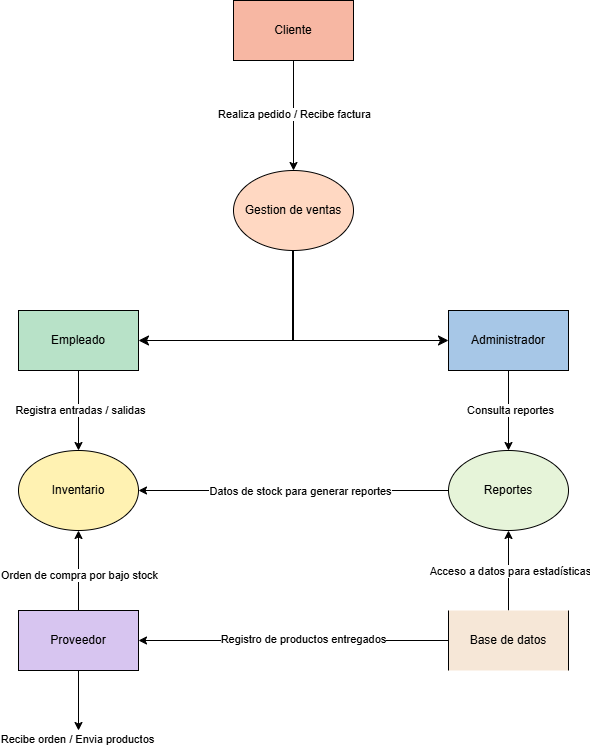

The diagram above was exported from draw.io. Its source (the exported page's mxGraphModel, read from the mxfile embedded in the PNG):
<mxGraphModel dx="984" dy="535" grid="1" gridSize="10" guides="1" tooltips="1" connect="1" arrows="1" fold="1" page="1" pageScale="1" pageWidth="1169" pageHeight="827" background="#FFFFFF" math="0" shadow="0">
  <root>
    <mxCell id="0" />
    <mxCell id="1" parent="0" />
    <mxCell id="3" value="Cliente" style="rounded=0;whiteSpace=wrap;html=1;fillColor=#F7B7A3;" parent="1" vertex="1">
      <mxGeometry x="524" y="30" width="120" height="60" as="geometry" />
    </mxCell>
    <mxCell id="6" value="Empleado" style="rounded=0;whiteSpace=wrap;html=1;fillColor=#B8E2C8;" parent="1" vertex="1">
      <mxGeometry x="309" y="340" width="120" height="60" as="geometry" />
    </mxCell>
    <mxCell id="8" value="Administrador" style="rounded=0;whiteSpace=wrap;html=1;fillColor=#A7C7E7;" parent="1" vertex="1">
      <mxGeometry x="739" y="340" width="120" height="60" as="geometry" />
    </mxCell>
    <mxCell id="21" style="edgeStyle=none;html=1;exitX=0.5;exitY=0;exitDx=0;exitDy=0;entryX=0.5;entryY=1;entryDx=0;entryDy=0;" parent="1" source="10" target="35" edge="1">
      <mxGeometry relative="1" as="geometry">
        <mxPoint x="369" y="550" as="targetPoint" />
      </mxGeometry>
    </mxCell>
    <mxCell id="31" value="Orden de compra por bajo stock" style="edgeLabel;html=1;align=center;verticalAlign=middle;resizable=0;points=[];" parent="21" vertex="1" connectable="0">
      <mxGeometry x="-0.0963" relative="1" as="geometry">
        <mxPoint as="offset" />
      </mxGeometry>
    </mxCell>
    <mxCell id="29" style="edgeStyle=none;html=1;exitX=0.5;exitY=1;exitDx=0;exitDy=0;" parent="1" source="10" edge="1">
      <mxGeometry relative="1" as="geometry">
        <mxPoint x="369" y="760" as="targetPoint" />
      </mxGeometry>
    </mxCell>
    <mxCell id="30" value="&lt;span style=&quot;color: rgb(0, 0, 0);&quot;&gt;Recibe orden / Envia productos&lt;/span&gt;" style="edgeLabel;html=1;align=center;verticalAlign=middle;resizable=0;points=[];" parent="29" vertex="1" connectable="0">
      <mxGeometry x="0.4963" relative="1" as="geometry">
        <mxPoint x="-2" y="23" as="offset" />
      </mxGeometry>
    </mxCell>
    <mxCell id="10" value="Proveedor" style="rounded=0;whiteSpace=wrap;html=1;fillColor=#D7C5F0;" parent="1" vertex="1">
      <mxGeometry x="309" y="640" width="120" height="60" as="geometry" />
    </mxCell>
    <mxCell id="11" value="" style="endArrow=classic;html=1;exitX=0.5;exitY=1;exitDx=0;exitDy=0;entryX=0.5;entryY=0;entryDx=0;entryDy=0;" parent="1" source="3" edge="1">
      <mxGeometry width="50" height="50" relative="1" as="geometry">
        <mxPoint x="419" y="250" as="sourcePoint" />
        <mxPoint x="584" y="200" as="targetPoint" />
      </mxGeometry>
    </mxCell>
    <mxCell id="12" value="Realiza pedido / Recibe factura" style="edgeLabel;html=1;align=center;verticalAlign=middle;resizable=0;points=[];" parent="11" vertex="1" connectable="0">
      <mxGeometry x="-0.0356" relative="1" as="geometry">
        <mxPoint as="offset" />
      </mxGeometry>
    </mxCell>
    <mxCell id="13" value="" style="edgeStyle=elbowEdgeStyle;elbow=horizontal;endArrow=classic;html=1;curved=0;rounded=0;endSize=8;startSize=8;exitX=0.5;exitY=1;exitDx=0;exitDy=0;entryX=1;entryY=0.5;entryDx=0;entryDy=0;" parent="1" target="6" edge="1">
      <mxGeometry width="50" height="50" relative="1" as="geometry">
        <mxPoint x="584" y="250" as="sourcePoint" />
        <mxPoint x="469" y="250" as="targetPoint" />
        <Array as="points">
          <mxPoint x="584" y="310" />
        </Array>
      </mxGeometry>
    </mxCell>
    <mxCell id="14" value="" style="edgeStyle=elbowEdgeStyle;elbow=horizontal;endArrow=classic;html=1;curved=0;rounded=0;endSize=8;startSize=8;exitX=0.483;exitY=1;exitDx=0;exitDy=0;entryX=0;entryY=0.5;entryDx=0;entryDy=0;exitPerimeter=0;" parent="1" target="8" edge="1">
      <mxGeometry width="50" height="50" relative="1" as="geometry">
        <mxPoint x="581.96" y="280" as="sourcePoint" />
        <mxPoint x="678" y="360" as="targetPoint" />
        <Array as="points">
          <mxPoint x="583" y="310" />
        </Array>
      </mxGeometry>
    </mxCell>
    <mxCell id="15" value="" style="endArrow=classic;html=1;exitX=0.5;exitY=1;exitDx=0;exitDy=0;entryX=0.5;entryY=0;entryDx=0;entryDy=0;" parent="1" source="6" target="35" edge="1">
      <mxGeometry width="50" height="50" relative="1" as="geometry">
        <mxPoint x="419" y="330" as="sourcePoint" />
        <mxPoint x="369" y="460" as="targetPoint" />
      </mxGeometry>
    </mxCell>
    <mxCell id="16" value="Registra entradas / salidas" style="edgeLabel;html=1;align=center;verticalAlign=middle;resizable=0;points=[];" parent="15" vertex="1" connectable="0">
      <mxGeometry x="-0.0272" y="1" relative="1" as="geometry">
        <mxPoint as="offset" />
      </mxGeometry>
    </mxCell>
    <mxCell id="17" value="" style="endArrow=classic;html=1;exitX=0.5;exitY=1;exitDx=0;exitDy=0;entryX=0.5;entryY=0;entryDx=0;entryDy=0;" parent="1" source="8" target="34" edge="1">
      <mxGeometry width="50" height="50" relative="1" as="geometry">
        <mxPoint x="419" y="330" as="sourcePoint" />
        <mxPoint x="799" y="490" as="targetPoint" />
      </mxGeometry>
    </mxCell>
    <mxCell id="18" value="Consulta reportes" style="edgeLabel;html=1;align=center;verticalAlign=middle;resizable=0;points=[];" parent="17" vertex="1" connectable="0">
      <mxGeometry x="-0.0272" y="1" relative="1" as="geometry">
        <mxPoint as="offset" />
      </mxGeometry>
    </mxCell>
    <mxCell id="19" value="" style="endArrow=classic;html=1;exitX=0;exitY=0.5;exitDx=0;exitDy=0;entryX=1;entryY=0.5;entryDx=0;entryDy=0;" parent="1" source="34" edge="1">
      <mxGeometry width="50" height="50" relative="1" as="geometry">
        <mxPoint x="739" y="520" as="sourcePoint" />
        <mxPoint x="429" y="520" as="targetPoint" />
      </mxGeometry>
    </mxCell>
    <mxCell id="26" value="Datos de stock para generar reportes" style="edgeLabel;html=1;align=center;verticalAlign=middle;resizable=0;points=[];" parent="19" vertex="1" connectable="0">
      <mxGeometry x="-0.0371" relative="1" as="geometry">
        <mxPoint as="offset" />
      </mxGeometry>
    </mxCell>
    <mxCell id="24" style="edgeStyle=none;html=1;exitX=0;exitY=0.5;exitDx=0;exitDy=0;entryX=1;entryY=0.5;entryDx=0;entryDy=0;" parent="1" target="10" edge="1">
      <mxGeometry relative="1" as="geometry">
        <mxPoint x="739" y="670" as="sourcePoint" />
      </mxGeometry>
    </mxCell>
    <mxCell id="28" value="Registro de productos entregados" style="edgeLabel;html=1;align=center;verticalAlign=middle;resizable=0;points=[];" parent="24" vertex="1" connectable="0">
      <mxGeometry x="-0.0582" y="-2" relative="1" as="geometry">
        <mxPoint as="offset" />
      </mxGeometry>
    </mxCell>
    <mxCell id="25" style="edgeStyle=none;html=1;exitX=0.5;exitY=0;exitDx=0;exitDy=0;entryX=0.5;entryY=1;entryDx=0;entryDy=0;" parent="1" target="34" edge="1">
      <mxGeometry relative="1" as="geometry">
        <mxPoint x="799" y="640" as="sourcePoint" />
        <mxPoint x="799" y="550" as="targetPoint" />
      </mxGeometry>
    </mxCell>
    <mxCell id="27" value="Acceso a datos para estadísticas" style="edgeLabel;html=1;align=center;verticalAlign=middle;resizable=0;points=[];" parent="25" vertex="1" connectable="0">
      <mxGeometry x="-0.121" y="-1" relative="1" as="geometry">
        <mxPoint y="-5" as="offset" />
      </mxGeometry>
    </mxCell>
    <mxCell id="32" value="&lt;span style=&quot;color: rgb(0, 0, 0);&quot;&gt;Base de datos&lt;/span&gt;" style="shape=partialRectangle;whiteSpace=wrap;html=1;bottom=0;top=0;fillColor=#F6E7D7;" parent="1" vertex="1">
      <mxGeometry x="739" y="640" width="120" height="60" as="geometry" />
    </mxCell>
    <mxCell id="34" value="&lt;span style=&quot;color: rgb(0, 0, 0);&quot;&gt;Reportes&lt;/span&gt;" style="ellipse;whiteSpace=wrap;html=1;rounded=0;strokeColor=default;align=center;verticalAlign=middle;fontFamily=Helvetica;fontSize=12;fontColor=default;fillColor=#E6F4D9;" parent="1" vertex="1">
      <mxGeometry x="739" y="480" width="120" height="80" as="geometry" />
    </mxCell>
    <mxCell id="35" value="&lt;span style=&quot;color: rgb(0, 0, 0);&quot;&gt;Inventario&lt;/span&gt;" style="ellipse;whiteSpace=wrap;html=1;rounded=0;strokeColor=default;align=center;verticalAlign=middle;fontFamily=Helvetica;fontSize=12;fontColor=default;fillColor=#FFF2B2;" parent="1" vertex="1">
      <mxGeometry x="309" y="480" width="120" height="80" as="geometry" />
    </mxCell>
    <mxCell id="38" value="Gestion de ventas" style="ellipse;whiteSpace=wrap;html=1;rounded=0;strokeColor=default;align=center;verticalAlign=middle;fontFamily=Helvetica;fontSize=12;fontColor=default;fillColor=#FFD8C2;" parent="1" vertex="1">
      <mxGeometry x="524" y="200" width="120" height="80" as="geometry" />
    </mxCell>
  </root>
</mxGraphModel>